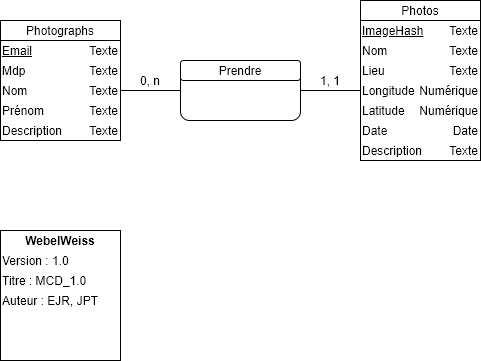

The diagram above was exported from draw.io. Its source (the exported page's mxGraphModel, read from the mxfile embedded in the PNG):
<mxGraphModel dx="1242" dy="765" grid="1" gridSize="10" guides="1" tooltips="1" connect="1" arrows="1" fold="1" page="1" pageScale="1" pageWidth="827" pageHeight="1169" background="none" math="0" shadow="0">
  <root>
    <mxCell id="0" />
    <mxCell id="1" parent="0" />
    <mxCell id="c2TFCg1VxHiB2nRwTz7u-43" value="" style="group;container=1;" parent="1" vertex="1" connectable="0">
      <mxGeometry x="120" y="100" width="120" height="120" as="geometry" />
    </mxCell>
    <mxCell id="c2TFCg1VxHiB2nRwTz7u-1" value="" style="rounded=0;whiteSpace=wrap;html=1;" parent="c2TFCg1VxHiB2nRwTz7u-43" vertex="1">
      <mxGeometry y="20" width="120" height="100" as="geometry" />
    </mxCell>
    <mxCell id="c2TFCg1VxHiB2nRwTz7u-2" value="" style="rounded=0;whiteSpace=wrap;html=1;" parent="c2TFCg1VxHiB2nRwTz7u-43" vertex="1">
      <mxGeometry width="120" height="20" as="geometry" />
    </mxCell>
    <mxCell id="c2TFCg1VxHiB2nRwTz7u-3" value="Photographs" style="text;html=1;strokeColor=none;fillColor=none;align=center;verticalAlign=middle;whiteSpace=wrap;rounded=0;" parent="c2TFCg1VxHiB2nRwTz7u-43" vertex="1">
      <mxGeometry width="120" height="20" as="geometry" />
    </mxCell>
    <mxCell id="c2TFCg1VxHiB2nRwTz7u-13" value="&lt;u&gt;Email&lt;/u&gt;" style="text;html=1;strokeColor=none;fillColor=none;align=left;verticalAlign=middle;whiteSpace=wrap;rounded=0;" parent="c2TFCg1VxHiB2nRwTz7u-43" vertex="1">
      <mxGeometry y="20" width="60" height="20" as="geometry" />
    </mxCell>
    <mxCell id="c2TFCg1VxHiB2nRwTz7u-14" value="Texte" style="text;html=1;strokeColor=none;fillColor=none;align=right;verticalAlign=middle;whiteSpace=wrap;rounded=0;" parent="c2TFCg1VxHiB2nRwTz7u-43" vertex="1">
      <mxGeometry x="60" y="20" width="60" height="20" as="geometry" />
    </mxCell>
    <mxCell id="c2TFCg1VxHiB2nRwTz7u-15" value="Nom" style="text;html=1;strokeColor=none;fillColor=none;align=left;verticalAlign=middle;whiteSpace=wrap;rounded=0;" parent="c2TFCg1VxHiB2nRwTz7u-43" vertex="1">
      <mxGeometry y="60" width="60" height="20" as="geometry" />
    </mxCell>
    <mxCell id="c2TFCg1VxHiB2nRwTz7u-16" value="Texte" style="text;html=1;strokeColor=none;fillColor=none;align=right;verticalAlign=middle;whiteSpace=wrap;rounded=0;" parent="c2TFCg1VxHiB2nRwTz7u-43" vertex="1">
      <mxGeometry x="60" y="60" width="60" height="20" as="geometry" />
    </mxCell>
    <mxCell id="c2TFCg1VxHiB2nRwTz7u-17" value="Prénom" style="text;html=1;strokeColor=none;fillColor=none;align=left;verticalAlign=middle;whiteSpace=wrap;rounded=0;" parent="c2TFCg1VxHiB2nRwTz7u-43" vertex="1">
      <mxGeometry y="80" width="60" height="20" as="geometry" />
    </mxCell>
    <mxCell id="c2TFCg1VxHiB2nRwTz7u-30" value="Description" style="text;html=1;strokeColor=none;fillColor=none;align=left;verticalAlign=middle;whiteSpace=wrap;rounded=0;" parent="c2TFCg1VxHiB2nRwTz7u-43" vertex="1">
      <mxGeometry y="100" width="60" height="20" as="geometry" />
    </mxCell>
    <mxCell id="c2TFCg1VxHiB2nRwTz7u-31" value="Texte" style="text;html=1;strokeColor=none;fillColor=none;align=right;verticalAlign=middle;whiteSpace=wrap;rounded=0;" parent="c2TFCg1VxHiB2nRwTz7u-43" vertex="1">
      <mxGeometry x="60" y="100" width="60" height="20" as="geometry" />
    </mxCell>
    <mxCell id="c2TFCg1VxHiB2nRwTz7u-18" value="Texte" style="text;html=1;strokeColor=none;fillColor=none;align=right;verticalAlign=middle;whiteSpace=wrap;rounded=0;" parent="c2TFCg1VxHiB2nRwTz7u-43" vertex="1">
      <mxGeometry x="60" y="80" width="60" height="20" as="geometry" />
    </mxCell>
    <mxCell id="hCiG_56wxxBsMZYy110_-1" value="Texte" style="text;html=1;strokeColor=none;fillColor=none;align=right;verticalAlign=middle;whiteSpace=wrap;rounded=0;" vertex="1" parent="c2TFCg1VxHiB2nRwTz7u-43">
      <mxGeometry x="80" y="40" width="40" height="20" as="geometry" />
    </mxCell>
    <mxCell id="hCiG_56wxxBsMZYy110_-2" value="Mdp" style="text;html=1;strokeColor=none;fillColor=none;align=left;verticalAlign=middle;whiteSpace=wrap;rounded=0;" vertex="1" parent="c2TFCg1VxHiB2nRwTz7u-43">
      <mxGeometry y="40" width="40" height="20" as="geometry" />
    </mxCell>
    <mxCell id="c2TFCg1VxHiB2nRwTz7u-44" value="" style="group;container=1;" parent="1" vertex="1" connectable="0">
      <mxGeometry x="480" y="80" width="120" height="160" as="geometry" />
    </mxCell>
    <mxCell id="c2TFCg1VxHiB2nRwTz7u-45" value="" style="rounded=0;whiteSpace=wrap;html=1;" parent="c2TFCg1VxHiB2nRwTz7u-44" vertex="1">
      <mxGeometry y="20" width="120" height="140" as="geometry" />
    </mxCell>
    <mxCell id="c2TFCg1VxHiB2nRwTz7u-46" value="" style="rounded=0;whiteSpace=wrap;html=1;" parent="c2TFCg1VxHiB2nRwTz7u-44" vertex="1">
      <mxGeometry width="120" height="20" as="geometry" />
    </mxCell>
    <mxCell id="c2TFCg1VxHiB2nRwTz7u-47" value="Photos" style="text;html=1;strokeColor=none;fillColor=none;align=center;verticalAlign=middle;whiteSpace=wrap;rounded=0;" parent="c2TFCg1VxHiB2nRwTz7u-44" vertex="1">
      <mxGeometry width="120" height="20" as="geometry" />
    </mxCell>
    <mxCell id="c2TFCg1VxHiB2nRwTz7u-48" value="Nom" style="text;html=1;strokeColor=none;fillColor=none;align=left;verticalAlign=middle;whiteSpace=wrap;rounded=0;" parent="c2TFCg1VxHiB2nRwTz7u-44" vertex="1">
      <mxGeometry y="40" width="60" height="20" as="geometry" />
    </mxCell>
    <mxCell id="c2TFCg1VxHiB2nRwTz7u-49" value="Texte" style="text;html=1;strokeColor=none;fillColor=none;align=right;verticalAlign=middle;whiteSpace=wrap;rounded=0;" parent="c2TFCg1VxHiB2nRwTz7u-44" vertex="1">
      <mxGeometry x="60" y="40" width="60" height="20" as="geometry" />
    </mxCell>
    <mxCell id="c2TFCg1VxHiB2nRwTz7u-51" value="Texte" style="text;html=1;strokeColor=none;fillColor=none;align=right;verticalAlign=middle;whiteSpace=wrap;rounded=0;" parent="c2TFCg1VxHiB2nRwTz7u-44" vertex="1">
      <mxGeometry x="60" y="60" width="60" height="20" as="geometry" />
    </mxCell>
    <mxCell id="c2TFCg1VxHiB2nRwTz7u-62" value="&lt;u&gt;ImageHash&lt;/u&gt;" style="text;html=1;strokeColor=none;fillColor=none;align=left;verticalAlign=middle;whiteSpace=wrap;rounded=0;" parent="c2TFCg1VxHiB2nRwTz7u-44" vertex="1">
      <mxGeometry y="20" width="60" height="20" as="geometry" />
    </mxCell>
    <mxCell id="c2TFCg1VxHiB2nRwTz7u-64" value="Texte" style="text;html=1;strokeColor=none;fillColor=none;align=right;verticalAlign=middle;whiteSpace=wrap;rounded=0;" parent="c2TFCg1VxHiB2nRwTz7u-44" vertex="1">
      <mxGeometry x="60" y="20" width="60" height="20" as="geometry" />
    </mxCell>
    <mxCell id="xMgsaXhL_qjH2Jj9hOhR-4" value="Latitude" style="text;html=1;strokeColor=none;fillColor=none;align=left;verticalAlign=middle;whiteSpace=wrap;rounded=0;" parent="c2TFCg1VxHiB2nRwTz7u-44" vertex="1">
      <mxGeometry y="100" width="60" height="20" as="geometry" />
    </mxCell>
    <mxCell id="xMgsaXhL_qjH2Jj9hOhR-5" value="Numérique" style="text;html=1;strokeColor=none;fillColor=none;align=right;verticalAlign=middle;whiteSpace=wrap;rounded=0;" parent="c2TFCg1VxHiB2nRwTz7u-44" vertex="1">
      <mxGeometry x="60" y="100" width="60" height="20" as="geometry" />
    </mxCell>
    <mxCell id="xMgsaXhL_qjH2Jj9hOhR-6" value="Longitude" style="text;html=1;strokeColor=none;fillColor=none;align=left;verticalAlign=middle;whiteSpace=wrap;rounded=0;" parent="c2TFCg1VxHiB2nRwTz7u-44" vertex="1">
      <mxGeometry y="80" width="60" height="20" as="geometry" />
    </mxCell>
    <mxCell id="xMgsaXhL_qjH2Jj9hOhR-7" value="Numérique" style="text;html=1;strokeColor=none;fillColor=none;align=right;verticalAlign=middle;whiteSpace=wrap;rounded=0;" parent="c2TFCg1VxHiB2nRwTz7u-44" vertex="1">
      <mxGeometry x="60" y="80" width="60" height="20" as="geometry" />
    </mxCell>
    <mxCell id="c2TFCg1VxHiB2nRwTz7u-50" value="Lieu" style="text;html=1;strokeColor=none;fillColor=none;align=left;verticalAlign=middle;whiteSpace=wrap;rounded=0;" parent="c2TFCg1VxHiB2nRwTz7u-44" vertex="1">
      <mxGeometry y="60" width="60" height="20" as="geometry" />
    </mxCell>
    <mxCell id="c2TFCg1VxHiB2nRwTz7u-57" value="" style="endArrow=none;html=1;exitX=1;exitY=0.5;exitDx=0;exitDy=0;entryX=0;entryY=0.5;entryDx=0;entryDy=0;" parent="1" source="c2TFCg1VxHiB2nRwTz7u-1" target="c2TFCg1VxHiB2nRwTz7u-45" edge="1">
      <mxGeometry width="50" height="50" relative="1" as="geometry">
        <mxPoint x="300" y="170" as="sourcePoint" />
        <mxPoint x="450" y="210" as="targetPoint" />
      </mxGeometry>
    </mxCell>
    <mxCell id="c2TFCg1VxHiB2nRwTz7u-59" value="" style="rounded=1;whiteSpace=wrap;html=1;align=left;" parent="1" vertex="1">
      <mxGeometry x="300" y="140" width="120" height="60" as="geometry" />
    </mxCell>
    <mxCell id="c2TFCg1VxHiB2nRwTz7u-60" value="" style="rounded=1;whiteSpace=wrap;html=1;align=left;" parent="1" vertex="1">
      <mxGeometry x="300" y="140" width="120" height="20" as="geometry" />
    </mxCell>
    <mxCell id="c2TFCg1VxHiB2nRwTz7u-61" value="Prendre" style="text;html=1;strokeColor=none;fillColor=none;align=center;verticalAlign=middle;whiteSpace=wrap;rounded=0;" parent="1" vertex="1">
      <mxGeometry x="300" y="140" width="120" height="20" as="geometry" />
    </mxCell>
    <mxCell id="xMgsaXhL_qjH2Jj9hOhR-1" value="1, 1" style="text;html=1;strokeColor=none;fillColor=none;align=center;verticalAlign=middle;whiteSpace=wrap;rounded=0;" parent="1" vertex="1">
      <mxGeometry x="430" y="150" width="40" height="20" as="geometry" />
    </mxCell>
    <mxCell id="xMgsaXhL_qjH2Jj9hOhR-3" value="0, n" style="text;html=1;strokeColor=none;fillColor=none;align=center;verticalAlign=middle;whiteSpace=wrap;rounded=0;" parent="1" vertex="1">
      <mxGeometry x="250" y="150" width="40" height="20" as="geometry" />
    </mxCell>
    <mxCell id="c2TFCg1VxHiB2nRwTz7u-52" value="Date" style="text;html=1;strokeColor=none;fillColor=none;align=left;verticalAlign=middle;whiteSpace=wrap;rounded=0;" parent="1" vertex="1">
      <mxGeometry x="480" y="200" width="60" height="20" as="geometry" />
    </mxCell>
    <mxCell id="c2TFCg1VxHiB2nRwTz7u-53" value="Date" style="text;html=1;strokeColor=none;fillColor=none;align=right;verticalAlign=middle;whiteSpace=wrap;rounded=0;" parent="1" vertex="1">
      <mxGeometry x="540" y="200" width="60" height="20" as="geometry" />
    </mxCell>
    <mxCell id="c2TFCg1VxHiB2nRwTz7u-55" value="Texte" style="text;html=1;strokeColor=none;fillColor=none;align=right;verticalAlign=middle;whiteSpace=wrap;rounded=0;" parent="1" vertex="1">
      <mxGeometry x="540" y="220" width="60" height="20" as="geometry" />
    </mxCell>
    <mxCell id="c2TFCg1VxHiB2nRwTz7u-54" value="Description" style="text;html=1;strokeColor=none;fillColor=none;align=left;verticalAlign=middle;whiteSpace=wrap;rounded=0;" parent="1" vertex="1">
      <mxGeometry x="480" y="220" width="60" height="20" as="geometry" />
    </mxCell>
    <mxCell id="xMgsaXhL_qjH2Jj9hOhR-8" value="" style="rounded=0;whiteSpace=wrap;html=1;" parent="1" vertex="1">
      <mxGeometry x="120" y="310" width="120" height="130" as="geometry" />
    </mxCell>
    <mxCell id="xMgsaXhL_qjH2Jj9hOhR-9" value="&lt;b&gt;WebelWeiss&lt;/b&gt;" style="text;html=1;strokeColor=none;fillColor=none;align=center;verticalAlign=middle;whiteSpace=wrap;rounded=0;" parent="1" vertex="1">
      <mxGeometry x="120" y="310" width="120" height="20" as="geometry" />
    </mxCell>
    <mxCell id="xMgsaXhL_qjH2Jj9hOhR-10" value="Version : 1.0" style="text;html=1;strokeColor=none;fillColor=none;align=left;verticalAlign=middle;whiteSpace=wrap;rounded=0;" parent="1" vertex="1">
      <mxGeometry x="120" y="330" width="120" height="20" as="geometry" />
    </mxCell>
    <mxCell id="xMgsaXhL_qjH2Jj9hOhR-11" value="Titre : MCD_1.0" style="text;html=1;strokeColor=none;fillColor=none;align=left;verticalAlign=middle;whiteSpace=wrap;rounded=0;" parent="1" vertex="1">
      <mxGeometry x="120" y="350" width="120" height="20" as="geometry" />
    </mxCell>
    <mxCell id="xMgsaXhL_qjH2Jj9hOhR-12" value="Auteur : EJR, JPT" style="text;html=1;strokeColor=none;fillColor=none;align=left;verticalAlign=middle;whiteSpace=wrap;rounded=0;" parent="1" vertex="1">
      <mxGeometry x="120" y="370" width="120" height="20" as="geometry" />
    </mxCell>
  </root>
</mxGraphModel>